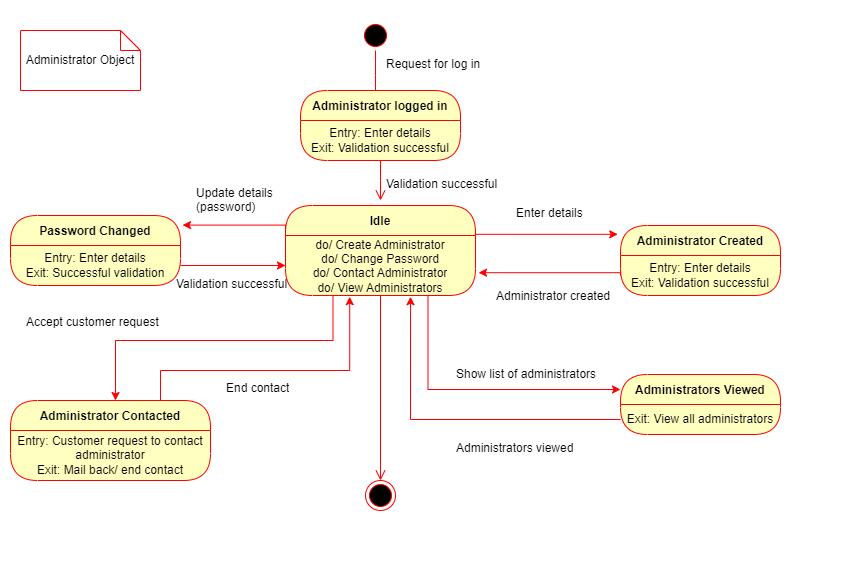

The diagram above was exported from draw.io. Its source (the exported page's mxGraphModel, read from the mxfile embedded in the PNG):
<mxGraphModel dx="1050" dy="549" grid="1" gridSize="10" guides="1" tooltips="1" connect="1" arrows="1" fold="1" page="1" pageScale="1" pageWidth="850" pageHeight="1100" math="0" shadow="0">
  <root>
    <mxCell id="0" />
    <mxCell id="1" parent="0" />
    <mxCell id="Glu-b4VOeVcOUlL4AsOo-5" value="Administrator Object" style="shape=note;size=20;whiteSpace=wrap;html=1;strokeColor=#FF0000;" vertex="1" parent="1">
      <mxGeometry x="20" y="30" width="120" height="60" as="geometry" />
    </mxCell>
    <mxCell id="Glu-b4VOeVcOUlL4AsOo-6" value="" style="ellipse;html=1;shape=startState;fillColor=#000000;strokeColor=#ff0000;" vertex="1" parent="1">
      <mxGeometry x="360" y="20" width="30" height="30" as="geometry" />
    </mxCell>
    <mxCell id="Glu-b4VOeVcOUlL4AsOo-7" value="" style="edgeStyle=orthogonalEdgeStyle;html=1;verticalAlign=bottom;endArrow=open;endSize=8;strokeColor=#ff0000;rounded=0;" edge="1" source="Glu-b4VOeVcOUlL4AsOo-6" parent="1">
      <mxGeometry relative="1" as="geometry">
        <mxPoint x="375" y="100" as="targetPoint" />
      </mxGeometry>
    </mxCell>
    <mxCell id="Glu-b4VOeVcOUlL4AsOo-9" value="Request for log in" style="text;strokeColor=none;fillColor=none;align=left;verticalAlign=top;spacingLeft=4;spacingRight=4;overflow=hidden;rotatable=0;points=[[0,0.5],[1,0.5]];portConstraint=eastwest;whiteSpace=wrap;html=1;" vertex="1" parent="1">
      <mxGeometry x="380" y="50" width="120" height="26" as="geometry" />
    </mxCell>
    <mxCell id="Glu-b4VOeVcOUlL4AsOo-10" value="Administrator logged in" style="swimlane;fontStyle=1;align=center;verticalAlign=middle;childLayout=stackLayout;horizontal=1;startSize=30;horizontalStack=0;resizeParent=0;resizeLast=1;container=0;fontColor=#000000;collapsible=0;rounded=1;arcSize=30;strokeColor=#ff0000;fillColor=#ffffc0;swimlaneFillColor=#ffffc0;dropTarget=0;" vertex="1" parent="1">
      <mxGeometry x="300" y="90" width="160" height="70" as="geometry" />
    </mxCell>
    <mxCell id="Glu-b4VOeVcOUlL4AsOo-11" value="Entry: Enter details&lt;br&gt;Exit: Validation successful" style="text;html=1;strokeColor=none;fillColor=none;align=center;verticalAlign=middle;spacingLeft=4;spacingRight=4;whiteSpace=wrap;overflow=hidden;rotatable=0;fontColor=#000000;" vertex="1" parent="Glu-b4VOeVcOUlL4AsOo-10">
      <mxGeometry y="30" width="160" height="40" as="geometry" />
    </mxCell>
    <mxCell id="Glu-b4VOeVcOUlL4AsOo-12" value="" style="edgeStyle=orthogonalEdgeStyle;html=1;verticalAlign=bottom;endArrow=open;endSize=8;strokeColor=#ff0000;rounded=0;" edge="1" source="Glu-b4VOeVcOUlL4AsOo-10" parent="1">
      <mxGeometry relative="1" as="geometry">
        <mxPoint x="380" y="200" as="targetPoint" />
      </mxGeometry>
    </mxCell>
    <mxCell id="Glu-b4VOeVcOUlL4AsOo-13" value="Validation successful" style="text;strokeColor=none;fillColor=none;align=left;verticalAlign=top;spacingLeft=4;spacingRight=4;overflow=hidden;rotatable=0;points=[[0,0.5],[1,0.5]];portConstraint=eastwest;whiteSpace=wrap;html=1;" vertex="1" parent="1">
      <mxGeometry x="380" y="170" width="130" height="26" as="geometry" />
    </mxCell>
    <mxCell id="Glu-b4VOeVcOUlL4AsOo-14" value="Idle" style="swimlane;fontStyle=1;align=center;verticalAlign=middle;childLayout=stackLayout;horizontal=1;startSize=30;horizontalStack=0;resizeParent=0;resizeLast=1;container=0;fontColor=#000000;collapsible=0;rounded=1;arcSize=30;strokeColor=#ff0000;fillColor=#ffffc0;swimlaneFillColor=#ffffc0;dropTarget=0;" vertex="1" parent="1">
      <mxGeometry x="285" y="205" width="190" height="90" as="geometry" />
    </mxCell>
    <mxCell id="Glu-b4VOeVcOUlL4AsOo-15" value="do/ Create Administrator&lt;br&gt;do/ Change Password&lt;br&gt;do/ Contact Administrator&lt;br&gt;do/ View Administrators" style="text;html=1;strokeColor=none;fillColor=none;align=center;verticalAlign=middle;spacingLeft=4;spacingRight=4;whiteSpace=wrap;overflow=hidden;rotatable=0;fontColor=#000000;" vertex="1" parent="Glu-b4VOeVcOUlL4AsOo-14">
      <mxGeometry y="30" width="190" height="60" as="geometry" />
    </mxCell>
    <mxCell id="Glu-b4VOeVcOUlL4AsOo-16" value="" style="edgeStyle=orthogonalEdgeStyle;html=1;verticalAlign=bottom;endArrow=open;endSize=8;strokeColor=#ff0000;rounded=0;" edge="1" source="Glu-b4VOeVcOUlL4AsOo-14" parent="1" target="Glu-b4VOeVcOUlL4AsOo-34">
      <mxGeometry relative="1" as="geometry">
        <mxPoint x="380" y="410" as="targetPoint" />
      </mxGeometry>
    </mxCell>
    <mxCell id="Glu-b4VOeVcOUlL4AsOo-17" value="Administrator Created" style="swimlane;fontStyle=1;align=center;verticalAlign=middle;childLayout=stackLayout;horizontal=1;startSize=30;horizontalStack=0;resizeParent=0;resizeLast=1;container=0;fontColor=#000000;collapsible=0;rounded=1;arcSize=30;strokeColor=#ff0000;fillColor=#ffffc0;swimlaneFillColor=#ffffc0;dropTarget=0;" vertex="1" parent="1">
      <mxGeometry x="620" y="225" width="160" height="70" as="geometry" />
    </mxCell>
    <mxCell id="Glu-b4VOeVcOUlL4AsOo-18" value="Entry: Enter details&lt;br&gt;Exit: Validation successful" style="text;html=1;strokeColor=none;fillColor=none;align=center;verticalAlign=middle;spacingLeft=4;spacingRight=4;whiteSpace=wrap;overflow=hidden;rotatable=0;fontColor=#000000;" vertex="1" parent="Glu-b4VOeVcOUlL4AsOo-17">
      <mxGeometry y="30" width="160" height="40" as="geometry" />
    </mxCell>
    <mxCell id="Glu-b4VOeVcOUlL4AsOo-21" value="Administrator created" style="text;strokeColor=none;fillColor=none;align=left;verticalAlign=top;spacingLeft=4;spacingRight=4;overflow=hidden;rotatable=0;points=[[0,0.5],[1,0.5]];portConstraint=eastwest;whiteSpace=wrap;html=1;" vertex="1" parent="1">
      <mxGeometry x="490" y="282" width="130" height="26" as="geometry" />
    </mxCell>
    <mxCell id="Glu-b4VOeVcOUlL4AsOo-22" style="edgeStyle=orthogonalEdgeStyle;rounded=0;orthogonalLoop=1;jettySize=auto;html=1;exitX=1;exitY=0;exitDx=0;exitDy=0;entryX=-0.017;entryY=0.126;entryDx=0;entryDy=0;entryPerimeter=0;strokeColor=#FF0000;" edge="1" parent="1" source="Glu-b4VOeVcOUlL4AsOo-15" target="Glu-b4VOeVcOUlL4AsOo-17">
      <mxGeometry relative="1" as="geometry">
        <Array as="points">
          <mxPoint x="475" y="234" />
        </Array>
      </mxGeometry>
    </mxCell>
    <mxCell id="Glu-b4VOeVcOUlL4AsOo-23" value="Enter details" style="text;strokeColor=none;fillColor=none;align=left;verticalAlign=top;spacingLeft=4;spacingRight=4;overflow=hidden;rotatable=0;points=[[0,0.5],[1,0.5]];portConstraint=eastwest;whiteSpace=wrap;html=1;" vertex="1" parent="1">
      <mxGeometry x="510" y="199" width="130" height="26" as="geometry" />
    </mxCell>
    <mxCell id="Glu-b4VOeVcOUlL4AsOo-24" value="Password Changed" style="swimlane;fontStyle=1;align=center;verticalAlign=middle;childLayout=stackLayout;horizontal=1;startSize=30;horizontalStack=0;resizeParent=0;resizeLast=1;container=0;fontColor=#000000;collapsible=0;rounded=1;arcSize=30;strokeColor=#ff0000;fillColor=#ffffc0;swimlaneFillColor=#ffffc0;dropTarget=0;" vertex="1" parent="1">
      <mxGeometry x="10" y="215" width="170" height="70" as="geometry" />
    </mxCell>
    <mxCell id="Glu-b4VOeVcOUlL4AsOo-25" value="Entry: Enter details&lt;br&gt;Exit: Successful validation" style="text;html=1;strokeColor=none;fillColor=none;align=center;verticalAlign=middle;spacingLeft=4;spacingRight=4;whiteSpace=wrap;overflow=hidden;rotatable=0;fontColor=#000000;" vertex="1" parent="Glu-b4VOeVcOUlL4AsOo-24">
      <mxGeometry y="30" width="170" height="40" as="geometry" />
    </mxCell>
    <mxCell id="Glu-b4VOeVcOUlL4AsOo-27" value="Subtitle" style="text;html=1;strokeColor=none;fillColor=none;align=center;verticalAlign=middle;spacingLeft=4;spacingRight=4;whiteSpace=wrap;overflow=hidden;rotatable=0;fontColor=#000000;" vertex="1" parent="Glu-b4VOeVcOUlL4AsOo-24">
      <mxGeometry y="70" width="170" as="geometry" />
    </mxCell>
    <mxCell id="Glu-b4VOeVcOUlL4AsOo-28" style="edgeStyle=orthogonalEdgeStyle;rounded=0;orthogonalLoop=1;jettySize=auto;html=1;exitX=0;exitY=0;exitDx=0;exitDy=0;entryX=1.012;entryY=0.137;entryDx=0;entryDy=0;entryPerimeter=0;strokeColor=#FF0000;" edge="1" parent="1" source="Glu-b4VOeVcOUlL4AsOo-15" target="Glu-b4VOeVcOUlL4AsOo-24">
      <mxGeometry relative="1" as="geometry">
        <Array as="points">
          <mxPoint x="285" y="225" />
        </Array>
      </mxGeometry>
    </mxCell>
    <mxCell id="Glu-b4VOeVcOUlL4AsOo-29" style="edgeStyle=orthogonalEdgeStyle;rounded=0;orthogonalLoop=1;jettySize=auto;html=1;exitX=1;exitY=0.5;exitDx=0;exitDy=0;entryX=0;entryY=0.5;entryDx=0;entryDy=0;strokeColor=#FF0000;" edge="1" parent="1" source="Glu-b4VOeVcOUlL4AsOo-25" target="Glu-b4VOeVcOUlL4AsOo-15">
      <mxGeometry relative="1" as="geometry" />
    </mxCell>
    <mxCell id="Glu-b4VOeVcOUlL4AsOo-30" value="Update details (password)" style="text;strokeColor=none;fillColor=none;align=left;verticalAlign=top;spacingLeft=4;spacingRight=4;overflow=hidden;rotatable=0;points=[[0,0.5],[1,0.5]];portConstraint=eastwest;whiteSpace=wrap;html=1;" vertex="1" parent="1">
      <mxGeometry x="190" y="179" width="130" height="31" as="geometry" />
    </mxCell>
    <mxCell id="Glu-b4VOeVcOUlL4AsOo-31" value="Validation successful" style="text;strokeColor=none;fillColor=none;align=left;verticalAlign=top;spacingLeft=4;spacingRight=4;overflow=hidden;rotatable=0;points=[[0,0.5],[1,0.5]];portConstraint=eastwest;whiteSpace=wrap;html=1;" vertex="1" parent="1">
      <mxGeometry x="170" y="270" width="130" height="26" as="geometry" />
    </mxCell>
    <mxCell id="Glu-b4VOeVcOUlL4AsOo-33" style="edgeStyle=orthogonalEdgeStyle;rounded=0;orthogonalLoop=1;jettySize=auto;html=1;exitX=0;exitY=0.5;exitDx=0;exitDy=0;entryX=1.016;entryY=0.62;entryDx=0;entryDy=0;entryPerimeter=0;strokeColor=#FF0000;" edge="1" parent="1" source="Glu-b4VOeVcOUlL4AsOo-18" target="Glu-b4VOeVcOUlL4AsOo-15">
      <mxGeometry relative="1" as="geometry">
        <Array as="points">
          <mxPoint x="620" y="272" />
        </Array>
      </mxGeometry>
    </mxCell>
    <mxCell id="Glu-b4VOeVcOUlL4AsOo-34" value="" style="ellipse;html=1;shape=endState;fillColor=#000000;strokeColor=#ff0000;" vertex="1" parent="1">
      <mxGeometry x="365" y="480" width="30" height="30" as="geometry" />
    </mxCell>
    <mxCell id="Glu-b4VOeVcOUlL4AsOo-39" style="edgeStyle=orthogonalEdgeStyle;rounded=0;orthogonalLoop=1;jettySize=auto;html=1;exitX=0.75;exitY=0;exitDx=0;exitDy=0;entryX=0.338;entryY=1.02;entryDx=0;entryDy=0;entryPerimeter=0;strokeColor=#FF0000;" edge="1" parent="1" source="Glu-b4VOeVcOUlL4AsOo-35" target="Glu-b4VOeVcOUlL4AsOo-15">
      <mxGeometry relative="1" as="geometry">
        <Array as="points">
          <mxPoint x="160" y="370" />
          <mxPoint x="349" y="370" />
        </Array>
      </mxGeometry>
    </mxCell>
    <mxCell id="Glu-b4VOeVcOUlL4AsOo-35" value="Administrator Contacted" style="swimlane;fontStyle=1;align=center;verticalAlign=middle;childLayout=stackLayout;horizontal=1;startSize=30;horizontalStack=0;resizeParent=0;resizeLast=1;container=0;fontColor=#000000;collapsible=0;rounded=1;arcSize=30;strokeColor=#ff0000;fillColor=#ffffc0;swimlaneFillColor=#ffffc0;dropTarget=0;" vertex="1" parent="1">
      <mxGeometry x="10" y="400" width="200" height="80" as="geometry" />
    </mxCell>
    <mxCell id="Glu-b4VOeVcOUlL4AsOo-36" value="Entry: Customer request to contact administrator&lt;br&gt;Exit: Mail back/ end contact" style="text;html=1;strokeColor=none;fillColor=none;align=center;verticalAlign=middle;spacingLeft=4;spacingRight=4;whiteSpace=wrap;overflow=hidden;rotatable=0;fontColor=#000000;" vertex="1" parent="Glu-b4VOeVcOUlL4AsOo-35">
      <mxGeometry y="30" width="200" height="50" as="geometry" />
    </mxCell>
    <mxCell id="Glu-b4VOeVcOUlL4AsOo-38" style="edgeStyle=orthogonalEdgeStyle;rounded=0;orthogonalLoop=1;jettySize=auto;html=1;exitX=0.25;exitY=1;exitDx=0;exitDy=0;strokeColor=#FF0000;" edge="1" parent="1" source="Glu-b4VOeVcOUlL4AsOo-15" target="Glu-b4VOeVcOUlL4AsOo-35">
      <mxGeometry relative="1" as="geometry">
        <Array as="points">
          <mxPoint x="333" y="340" />
          <mxPoint x="115" y="340" />
        </Array>
      </mxGeometry>
    </mxCell>
    <mxCell id="Glu-b4VOeVcOUlL4AsOo-40" value="End contact" style="text;strokeColor=none;fillColor=none;align=left;verticalAlign=top;spacingLeft=4;spacingRight=4;overflow=hidden;rotatable=0;points=[[0,0.5],[1,0.5]];portConstraint=eastwest;whiteSpace=wrap;html=1;" vertex="1" parent="1">
      <mxGeometry x="220" y="374" width="130" height="26" as="geometry" />
    </mxCell>
    <mxCell id="Glu-b4VOeVcOUlL4AsOo-41" value="Accept customer request" style="text;strokeColor=none;fillColor=none;align=left;verticalAlign=top;spacingLeft=4;spacingRight=4;overflow=hidden;rotatable=0;points=[[0,0.5],[1,0.5]];portConstraint=eastwest;whiteSpace=wrap;html=1;" vertex="1" parent="1">
      <mxGeometry x="20" y="308" width="150" height="26" as="geometry" />
    </mxCell>
    <mxCell id="Glu-b4VOeVcOUlL4AsOo-42" value="Administrators Viewed" style="swimlane;fontStyle=1;align=center;verticalAlign=middle;childLayout=stackLayout;horizontal=1;startSize=30;horizontalStack=0;resizeParent=0;resizeLast=1;container=0;fontColor=#000000;collapsible=0;rounded=1;arcSize=30;strokeColor=#ff0000;fillColor=#ffffc0;swimlaneFillColor=#ffffc0;dropTarget=0;" vertex="1" parent="1">
      <mxGeometry x="620" y="374" width="160" height="60" as="geometry" />
    </mxCell>
    <mxCell id="Glu-b4VOeVcOUlL4AsOo-43" value="Exit: View all administrators" style="text;html=1;strokeColor=none;fillColor=none;align=center;verticalAlign=middle;spacingLeft=4;spacingRight=4;whiteSpace=wrap;overflow=hidden;rotatable=0;fontColor=#000000;" vertex="1" parent="Glu-b4VOeVcOUlL4AsOo-42">
      <mxGeometry y="30" width="160" height="30" as="geometry" />
    </mxCell>
    <mxCell id="Glu-b4VOeVcOUlL4AsOo-45" style="edgeStyle=orthogonalEdgeStyle;rounded=0;orthogonalLoop=1;jettySize=auto;html=1;exitX=0.75;exitY=1;exitDx=0;exitDy=0;entryX=0;entryY=0.25;entryDx=0;entryDy=0;strokeColor=#FF0000;" edge="1" parent="1" source="Glu-b4VOeVcOUlL4AsOo-15" target="Glu-b4VOeVcOUlL4AsOo-42">
      <mxGeometry relative="1" as="geometry" />
    </mxCell>
    <mxCell id="Glu-b4VOeVcOUlL4AsOo-46" style="edgeStyle=orthogonalEdgeStyle;rounded=0;orthogonalLoop=1;jettySize=auto;html=1;exitX=0;exitY=0.5;exitDx=0;exitDy=0;entryX=0.658;entryY=1.02;entryDx=0;entryDy=0;entryPerimeter=0;strokeColor=#FF0000;" edge="1" parent="1" source="Glu-b4VOeVcOUlL4AsOo-43" target="Glu-b4VOeVcOUlL4AsOo-15">
      <mxGeometry relative="1" as="geometry" />
    </mxCell>
    <mxCell id="Glu-b4VOeVcOUlL4AsOo-48" value="Administrators viewed" style="text;strokeColor=none;fillColor=none;align=left;verticalAlign=top;spacingLeft=4;spacingRight=4;overflow=hidden;rotatable=0;points=[[0,0.5],[1,0.5]];portConstraint=eastwest;whiteSpace=wrap;html=1;" vertex="1" parent="1">
      <mxGeometry x="450" y="434" width="130" height="26" as="geometry" />
    </mxCell>
    <mxCell id="Glu-b4VOeVcOUlL4AsOo-49" value="Show list of administrators" style="text;strokeColor=none;fillColor=none;align=left;verticalAlign=top;spacingLeft=4;spacingRight=4;overflow=hidden;rotatable=0;points=[[0,0.5],[1,0.5]];portConstraint=eastwest;whiteSpace=wrap;html=1;" vertex="1" parent="1">
      <mxGeometry x="450" y="360" width="160" height="26" as="geometry" />
    </mxCell>
  </root>
</mxGraphModel>